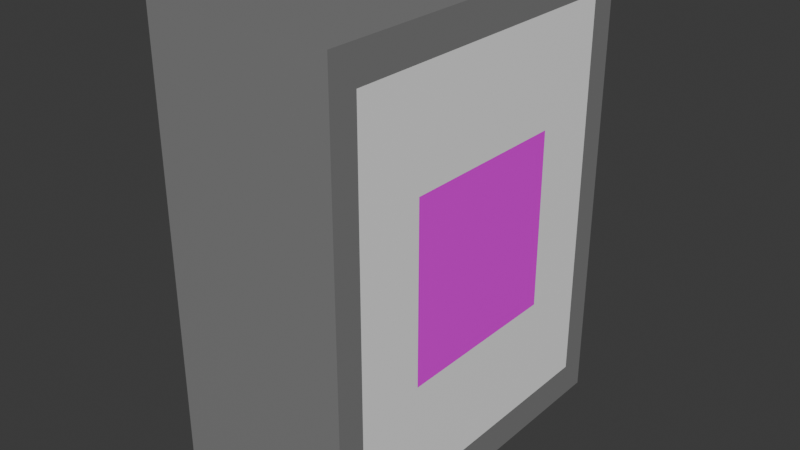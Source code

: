 # Source: shitok.blend  (saved by Blender 4.1.24; exported with 4.5.12 LTS)
import bpy
from mathutils import Matrix  # noqa: F401  (used for matrix-valued properties, if any)

bpy.ops.wm.read_factory_settings(use_empty=True)
scene = bpy.context.scene
scene.name = 'Scene'

# ---- collections
col_collection = bpy.data.collections.new('Collection'); scene.collection.children.link(col_collection)

# ---- images (referenced by path relative to the original .blend; pixels are not part of the script)
import os
ASSET_DIR = os.environ.get("B2B_ASSET_DIR", "")  # directory of the original .blend (textures are referenced by path, not embedded)
HERE = os.path.dirname(os.path.abspath(__file__))  # packed textures are extracted next to this script under _unpacked/

def load_image(name, relpath, width, height, colorspace="sRGB"):
    """Load a texture the original file referenced (path relative to the .blend, or extracted next to this script)."""
    p = next((c for c in (os.path.join(HERE, relpath), os.path.join(ASSET_DIR, relpath)) if relpath and os.path.exists(c)), "")
    if p:
        img = bpy.data.images.load(p, check_existing=True)
        img.name = name
    else:  # same state as the original file: an image datablock whose file is absent (Cycles renders it pink)
        img = bpy.data.images.new(name, width, height)
        img.source = "FILE"
        img.filepath = "//" + (relpath or name)
    img.colorspace_settings.name = colorspace
    return img
img_i__5__png = load_image('i-_5_.png', 'i-_5_.png', 1024, 1024, 'sRGB')
img_photo_2025_03_26_21_34_43_jpg = load_image('photo_2025-03-26_21-34-43.jpg', 'photo_2025-03-26_21-34-43.jpg', 1024, 1024, 'sRGB')

# ---- materials (node trees are filled in below, after node groups)
mat_material = bpy.data.materials.new('Material')
mat_material.alpha_threshold = 0.0
mat_material.roughness = 0.5
mat_material.line_color = (0.0, 0.0, 0.0, 1.0)
mat_material_002 = bpy.data.materials.new('Material.002')
mat_material_003 = bpy.data.materials.new('Material.003')
mat_material_004 = bpy.data.materials.new('Material.004')

# ---- material node trees
mat_material.use_nodes = True; mat_material.node_tree.nodes.clear()
_N = mat_material.node_tree.nodes; _L = mat_material.node_tree.links
n0 = _N.new('ShaderNodeOutputMaterial'); n0.name = 'Material Output'; n0.location = (300, 300)
n1 = _N.new('ShaderNodeBsdfPrincipled'); n1.name = 'Principled BSDF'; n1.location = (10, 300)
n1.inputs[0].default_value = (0.2259, 0.2259, 0.2259, 1.0)
n1.inputs[3].default_value = 1.45
_L.new(n1.outputs[0], n0.inputs[0])
n0.is_active_output = True
mat_material_002.use_nodes = True; mat_material_002.node_tree.nodes.clear()
_N = mat_material_002.node_tree.nodes; _L = mat_material_002.node_tree.links
n0 = _N.new('ShaderNodeBsdfPrincipled'); n0.name = 'Principled BSDF'; n0.location = (10, 300)
n0.inputs[0].default_value = (1.0, 1.0, 1.0, 1.0)
n1 = _N.new('ShaderNodeOutputMaterial'); n1.name = 'Material Output'; n1.location = (300, 300)
_L.new(n0.outputs[0], n1.inputs[0])
n1.is_active_output = True
mat_material_003.use_nodes = True; mat_material_003.node_tree.nodes.clear()
_N = mat_material_003.node_tree.nodes; _L = mat_material_003.node_tree.links
n0 = _N.new('ShaderNodeBsdfPrincipled'); n0.name = 'Principled BSDF'; n0.location = (10, 300)
n1 = _N.new('ShaderNodeOutputMaterial'); n1.name = 'Material Output'; n1.location = (300, 300)
n2 = _N.new('ShaderNodeTexImage'); n2.name = 'Image Texture'; n2.location = (-280, 280)
n2.image = img_i__5__png
_L.new(n0.outputs[0], n1.inputs[0])
_L.new(n2.outputs[0], n0.inputs[0])
n1.is_active_output = True
mat_material_004.use_nodes = True; mat_material_004.node_tree.nodes.clear()
_N = mat_material_004.node_tree.nodes; _L = mat_material_004.node_tree.links
n0 = _N.new('ShaderNodeBsdfPrincipled'); n0.name = 'Principled BSDF'; n0.location = (10, 300)
n1 = _N.new('ShaderNodeOutputMaterial'); n1.name = 'Material Output'; n1.location = (300, 300)
n2 = _N.new('ShaderNodeTexImage'); n2.name = 'Image Texture'; n2.location = (-280, 280)
n2.image = img_photo_2025_03_26_21_34_43_jpg
_L.new(n0.outputs[0], n1.inputs[0])
_L.new(n2.outputs[0], n0.inputs[0])
n1.is_active_output = True

# ---- world
world_world = bpy.data.worlds.new('World'); scene.world = world_world
world_world.use_nodes = True; world_world.node_tree.nodes.clear()
_N = world_world.node_tree.nodes; _L = world_world.node_tree.links
n0 = _N.new('ShaderNodeOutputWorld'); n0.name = 'World Output'; n0.location = (300, 300)
n1 = _N.new('ShaderNodeBackground'); n1.name = 'Background'; n1.location = (10, 300)
n1.inputs[0].default_value = (0.05088, 0.05088, 0.05088, 1.0)
_L.new(n1.outputs[0], n0.inputs[0])
n0.is_active_output = True
world_world.color = (0.05088, 0.05088, 0.05088)
world_world.use_sun_shadow = False
world_world.sun_shadow_jitter_overblur = 0.0

# ---- meshes
me_cube = bpy.data.meshes.new('Cube')
me_cube.from_pydata([(1.0, 0.85, 0.85), (1.0, 0.85, -0.85), (1.0, -0.85, 0.85), (1.0, -0.85, -0.85), (-1.0, 1.0, 1.0), (-1.0, 1.0, -1.0), (-1.0, -1.0, 1.0), (-1.0, -1.0, -1.0), (1.0, 1.0, 1.0), (1.0, 1.0, -1.0), (1.0, -1.0, 1.0), (1.0, -1.0, -1.0), (-0.7961, 0.85, 0.85), (-0.7961, 0.85, -0.85), (-0.7961, -0.85, 0.85), (-0.7961, -0.85, -0.85), (-1.0, 0.3333, -1.0), (-1.0, -0.3333, -1.0), (1.0, 0.3333, 1.0), (1.0, -0.3333, 1.0), (-1.0, -0.3333, 1.0), (-1.0, 0.3333, 1.0), (1.0, -0.3333, -1.0), (1.0, 0.3333, -1.0), (1.0, 0.2833, 0.85), (1.0, -0.2833, 0.85), (1.0, -0.2833, -0.85), (1.0, 0.2833, -0.85), (-0.7961, 0.2833, 0.85), (-0.7961, -0.2833, 0.85), (-0.7961, -0.2833, -0.85), (-0.7961, 0.2833, -0.85), (0.125, 0.2833, 0.85), (0.125, 0.2833, -0.85), (0.125, -0.2833, 0.85), (0.125, -0.2833, -0.85), (1.0, 1.0, 0.3333), (1.0, 1.0, -0.3333), (-1.0, -1.0, -0.3333), (-1.0, -1.0, 0.3333), (1.0, -1.0, 0.3333), (1.0, -1.0, -0.3333), (-1.0, 1.0, 0.3333), (-1.0, 1.0, -0.3333), (1.0, 0.85, 0.2833), (1.0, 0.85, -0.2833), (1.0, -0.85, 0.2833), (1.0, -0.85, -0.2833), (-0.7961, 0.85, 0.2833), (-0.7961, 0.85, -0.2833), (-0.7961, -0.85, 0.2833), (-0.7961, -0.85, -0.2833), (-1.0, -0.3333, 0.3333), (-1.0, -0.3333, -0.3333), (-1.0, 0.3333, 0.3333), (-1.0, 0.3333, -0.3333), (-0.7961, 0.2583, 0.85), (-0.7961, 0.2583, -0.85), (0.125, 0.2583, 0.85), (0.125, 0.2583, -0.85), (-0.7961, 0.3083, 0.85), (-0.7961, 0.3083, -0.85), (0.125, 0.3083, 0.85), (0.125, 0.3083, -0.85), (-0.7961, -0.2583, 0.85), (-0.7961, -0.2583, -0.85), (0.125, -0.2583, 0.85), (0.125, -0.2583, -0.85), (-0.7961, -0.3083, 0.85), (-0.7961, -0.3083, -0.85), (0.125, -0.3083, 0.85), (0.125, -0.3083, -0.85)], [], [(19, 20, 6, 10), (40, 10, 6, 39), (54, 21, 4, 42), (17, 22, 11, 7), (25, 2, 14, 29), (42, 4, 8, 36), (45, 1, 9, 37), (46, 2, 10, 40), (24, 0, 8, 18), (26, 3, 11, 22), (30, 29, 14, 50, 51, 15), (44, 0, 12, 48), (27, 1, 13, 31), (47, 3, 15, 51), (3, 26, 30, 15), (26, 27, 31, 30), (13, 49, 48, 12, 28, 31), (31, 28, 29, 30), (1, 27, 23, 9), (27, 26, 22, 23), (2, 25, 19, 10), (25, 24, 18, 19), (0, 24, 28, 12), (24, 25, 29, 28), (5, 9, 23, 16), (16, 23, 22, 17), (39, 6, 20, 52), (52, 20, 21, 54), (8, 4, 21, 18), (18, 21, 20, 19), (28, 31, 57, 56), (35, 30, 65, 67), (17, 53, 55, 16), (53, 52, 54, 55), (7, 38, 53, 17), (38, 39, 52, 53), (2, 46, 50, 14), (46, 47, 51, 50), (1, 45, 49, 13), (45, 44, 48, 49), (3, 47, 41, 11), (47, 46, 40, 41), (0, 44, 36, 8), (44, 45, 37, 36), (5, 43, 37, 9), (43, 42, 36, 37), (16, 55, 43, 5), (55, 54, 42, 43), (11, 41, 38, 7), (41, 40, 39, 38), (56, 57, 59, 58), (31, 33, 59, 57), (33, 32, 58, 59), (32, 28, 56, 58), (28, 32, 62, 60), (60, 62, 63, 61), (31, 28, 60, 61), (33, 31, 61, 63), (32, 33, 63, 62), (65, 64, 66, 67), (30, 29, 64, 65), (29, 34, 66, 64), (34, 35, 67, 66), (30, 35, 71, 69), (70, 68, 69, 71), (29, 30, 69, 68), (34, 29, 68, 70), (35, 34, 70, 71)])
_uv = me_cube.uv_layers.new(name='UVMap')
_uv.uv.foreach_set('vector', [0.625, 0.6667, 0.875, 0.6667, 0.875, 0.75, 0.625, 0.75, 0.5417, 0.75, 0.625, 0.75, 0.625, 1.0, 0.5417, 1.0, 0.5417, 0.1667, 0.625, 0.1667, 0.625, 0.25, 0.5417, 0.25, 0.125, 0.6667, 0.375, 0.6667, 0.375, 0.75, 0.125, 0.75, 0.6063, 0.6604, 0.6063, 0.7313, 0.6063, 0.7313, 0.6063, 0.6604, 0.5417, 0.25, 0.625, 0.25, 0.625, 0.5, 0.5417, 0.5, 0.4646, 0.5188, 0.3938, 0.5188, 0.375, 0.5, 0.4583, 0.5, 0.5354, 0.7313, 0.6063, 0.7313, 0.625, 0.75, 0.5417, 0.75, 0.6063, 0.5896, 0.6063, 0.5188, 0.625, 0.5, 0.625, 0.5833, 0.3938, 0.6604, 0.3938, 0.7313, 0.375, 0.75, 0.375, 0.6667, 0.3938, 0.6604, 0.6063, 0.6604, 0.6063, 0.7313, 0.5354, 0.7313, 0.4646, 0.7313, 0.3938, 0.7313, 0.5354, 0.5188, 0.6063, 0.5188, 0.6063, 0.5188, 0.5354, 0.5188, 0.3938, 0.5896, 0.3938, 0.5188, 0.3938, 0.5188, 0.3938, 0.5896, 0.4646, 0.7313, 0.3938, 0.7313, 0.3938, 0.7313, 0.4646, 0.7313, 0.3938, 0.7313, 0.3938, 0.6604, 0.3938, 0.6604, 0.3938, 0.7313, 0.3938, 0.6604, 0.3938, 0.5896, 0.3938, 0.5896, 0.3938, 0.6604, 0.3938, 0.5188, 0.4646, 0.5188, 0.5354, 0.5188, 0.6063, 0.5188, 0.6063, 0.5896, 0.3938, 0.5896, 0.3938, 0.5896, 0.6063, 0.5896, 0.6063, 0.6604, 0.3938, 0.6604, 0.3938, 0.5188, 0.3938, 0.5896, 0.375, 0.5833, 0.375, 0.5, 0.3938, 0.5896, 0.3938, 0.6604, 0.375, 0.6667, 0.375, 0.5833, 0.6063, 0.7313, 0.6063, 0.6604, 0.625, 0.6667, 0.625, 0.75, 0.6063, 0.6604, 0.6063, 0.5896, 0.625, 0.5833, 0.625, 0.6667, 0.6063, 0.5188, 0.6063, 0.5896, 0.6063, 0.5896, 0.6063, 0.5188, 0.6063, 0.5896, 0.6063, 0.6604, 0.6063, 0.6604, 0.6063, 0.5896, 0.125, 0.5, 0.375, 0.5, 0.375, 0.5833, 0.125, 0.5833, 0.125, 0.5833, 0.375, 0.5833, 0.375, 0.6667, 0.125, 0.6667, 0.5417, 0.0, 0.625, 0.0, 0.625, 0.08333, 0.5417, 0.08333, 0.5417, 0.08333, 0.625, 0.08333, 0.625, 0.1667, 0.5417, 0.1667, 0.625, 0.5, 0.875, 0.5, 0.875, 0.5833, 0.625, 0.5833, 0.625, 0.5833, 0.875, 0.5833, 0.875, 0.6667, 0.625, 0.6667, 0.6063, 0.5896, 0.3938, 0.5896, 0.3938, 0.5896, 0.6063, 0.5896, 0.0, 0.0, 0.0, 0.0, 0.0, 0.0, 0.0, 0.0, 0.375, 0.08333, 0.4583, 0.08333, 0.4583, 0.1667, 0.375, 0.1667, 0.4583, 0.08333, 0.5417, 0.08333, 0.5417, 0.1667, 0.4583, 0.1667, 0.375, 0.0, 0.4583, 0.0, 0.4583, 0.08333, 0.375, 0.08333, 0.4583, 0.0, 0.5417, 0.0, 0.5417, 0.08333, 0.4583, 0.08333, 0.6063, 0.7313, 0.5354, 0.7313, 0.5354, 0.7313, 0.6063, 0.7313, 0.5354, 0.7313, 0.4646, 0.7313, 0.4646, 0.7313, 0.5354, 0.7313, 0.3938, 0.5188, 0.4646, 0.5188, 0.4646, 0.5188, 0.3938, 0.5188, 0.4646, 0.5188, 0.5354, 0.5188, 0.5354, 0.5188, 0.4646, 0.5188, 0.3938, 0.7313, 0.4646, 0.7313, 0.4583, 0.75, 0.375, 0.75, 0.4646, 0.7313, 0.5354, 0.7313, 0.5417, 0.75, 0.4583, 0.75, 0.6063, 0.5188, 0.5354, 0.5188, 0.5417, 0.5, 0.625, 0.5, 0.5354, 0.5188, 0.4646, 0.5188, 0.4583, 0.5, 0.5417, 0.5, 0.375, 0.25, 0.4583, 0.25, 0.4583, 0.5, 0.375, 0.5, 0.4583, 0.25, 0.5417, 0.25, 0.5417, 0.5, 0.4583, 0.5, 0.375, 0.1667, 0.4583, 0.1667, 0.4583, 0.25, 0.375, 0.25, 0.4583, 0.1667, 0.5417, 0.1667, 0.5417, 0.25, 0.4583, 0.25, 0.375, 0.75, 0.4583, 0.75, 0.4583, 1.0, 0.375, 1.0, 0.4583, 0.75, 0.5417, 0.75, 0.5417, 1.0, 0.4583, 1.0, 0.6063, 0.5896, 0.3938, 0.5896, 0.3938, 0.5896, 0.6063, 0.5896, 0.0, 0.0, 0.0, 0.0, 0.0, 0.0, 0.0, 0.0, 0.0, 0.0, 0.0, 0.0, 0.0, 0.0, 0.0, 0.0, 0.0, 0.0, 0.0, 0.0, 0.0, 0.0, 0.0, 0.0, 0.0, 0.0, 0.0, 0.0, 0.0, 0.0, 0.0, 0.0, 0.0, 0.0, 0.0, 0.0, 0.0, 0.0, 0.0, 0.0, 0.3938, 0.5896, 0.6063, 0.5896, 0.6063, 0.5896, 0.3938, 0.5896, 0.0, 0.0, 0.0, 0.0, 0.0, 0.0, 0.0, 0.0, 0.0, 0.0, 0.0, 0.0, 0.0, 0.0, 0.0, 0.0, 0.3938, 0.6604, 0.6063, 0.6604, 0.6063, 0.6604, 0.3938, 0.6604, 0.3938, 0.6604, 0.6063, 0.6604, 0.6063, 0.6604, 0.3938, 0.6604, 0.0, 0.0, 0.0, 0.0, 0.0, 0.0, 0.0, 0.0, 0.0, 0.0, 0.0, 0.0, 0.0, 0.0, 0.0, 0.0, 0.0, 0.0, 0.0, 0.0, 0.0, 0.0, 0.0, 0.0, 0.0, 0.0, 0.0, 0.0, 0.0, 0.0, 0.0, 0.0, 0.6063, 0.6604, 0.3938, 0.6604, 0.3938, 0.6604, 0.6063, 0.6604, 0.0, 0.0, 0.0, 0.0, 0.0, 0.0, 0.0, 0.0, 0.0, 0.0, 0.0, 0.0, 0.0, 0.0, 0.0, 0.0])
me_cube.materials.append(mat_material)
me_cube.use_mirror_vertex_groups = False
me_cube.update()
me_cube_002 = bpy.data.meshes.new('Cube.002')
me_cube_002.from_pydata([(-0.08154, 0.09538, -0.7546), (-0.08154, 0.09538, 0.7546), (-0.08154, 1.265, -0.7546), (-0.08154, 1.265, 0.7546), (0.0, 0.3, -0.385), (0.0, 0.3, 0.385), (0.0, 1.06, -0.385), (0.0, 1.06, 0.385), (0.0, 1.36, 0.85), (0.0, 1.36, -0.85), (0.0, 0.0, -0.85), (0.0, 0.0, 0.85), (-0.08154, 1.36, -0.85), (-0.08154, 0.0, -0.85), (-0.08154, 0.0, 0.85), (-0.08154, 1.36, 0.85)], [], [(0, 1, 3, 2), (12, 15, 8, 9), (6, 7, 5, 4), (10, 11, 14, 13), (12, 9, 10, 13), (8, 15, 14, 11), (7, 6, 9, 8), (6, 4, 10, 9), (5, 7, 8, 11), (4, 5, 11, 10), (0, 2, 12, 13), (1, 0, 13, 14), (3, 1, 14, 15), (2, 3, 15, 12)])
me_cube_002.polygons.foreach_set('material_index', [2, 0, 1, 0, 0, 0, 0, 0, 0, 0, 0, 0, 0, 0])
_uv = me_cube_002.uv_layers.new(name='UVMap')
_uv.uv.foreach_set('vector', [0.9979, -0.001597, 0.9979, 0.9946, 0.00211, 0.9946, 0.00211, -0.001597, 0.375, 0.25, 0.625, 0.25, 0.625, 0.5, 0.375, 0.5, 0.7648, 0.2252, 0.7648, 0.7748, 0.2222, 0.7748, 0.2222, 0.2252, 0.375, 0.75, 0.625, 0.75, 0.625, 1.0, 0.375, 1.0, 0.125, 0.5, 0.375, 0.5, 0.375, 0.75, 0.125, 0.75, 0.625, 0.5, 0.875, 0.5, 0.875, 0.75, 0.625, 0.75, 0.5809, 0.5551, 0.4191, 0.5551, 0.375, 0.5, 0.625, 0.5, 0.4191, 0.5551, 0.4191, 0.6949, 0.375, 0.75, 0.375, 0.5, 0.5809, 0.6949, 0.5809, 0.5551, 0.625, 0.5, 0.625, 0.75, 0.4191, 0.6949, 0.5809, 0.6949, 0.625, 0.75, 0.375, 0.75, 0.9299, 0.05611, 0.07014, 0.05611, 2.98e-08, 0.0, 1.0, 2.98e-08, 0.9299, 0.9439, 0.9299, 0.05611, 1.0, 2.98e-08, 1.0, 1.0, 0.07014, 0.9439, 0.9299, 0.9439, 1.0, 1.0, 0.0, 1.0, 0.07014, 0.05611, 0.07014, 0.9439, 0.0, 1.0, 2.98e-08, 0.0])
me_cube_002.materials.append(mat_material_002)
me_cube_002.materials.append(mat_material_003)
me_cube_002.materials.append(mat_material_004)
me_cube_002.update()

# ---- objects
ob_cube = bpy.data.objects.new('Cube', me_cube)
ob_cube_001 = bpy.data.objects.new('Cube.001', me_cube_002)

# ---- transforms, parenting, visibility, modifiers, constraints
ob_cube.location = (0.0, 0.0, 1.0)
ob_cube.scale = (0.4, 0.8, 1.0)
ob_cube.lock_rotations_4d = False
ob_cube.empty_display_type = 'ARROWS'
ob_cube.lineart.crease_threshold = 0.0
ob_cube_001.location = (0.4, -0.68, 1.0)

# ---- collection membership
col_collection.objects.link(ob_cube)
col_collection.objects.link(ob_cube_001)

# ---- scene / render settings (as saved in the file)
scene.frame_start = 1; scene.frame_end = 250; scene.frame_set(1)
scene.render.engine = 'BLENDER_EEVEE_NEXT'
scene.cycles.sampling_pattern = 'TABULATED_SOBOL'
scene.eevee.ray_tracing_options.trace_max_roughness = 0.0
bpy.context.view_layer.update()

# ---- added for rendering (the .blend has no active camera and no usable light): camera, sun
cam_auto = bpy.data.cameras.new('AutoCamera')
cam_auto.lens = 50.0
cam_auto.sensor_width = 36.0
cam_auto.clip_end = 1000.0
ob_auto_camera = bpy.data.objects.new('AutoCamera', cam_auto)
scene.collection.objects.link(ob_auto_camera)
ob_auto_camera.location = (2.48264, -2.97917, 2.98611)
ob_auto_camera.rotation_euler = (1.09748, -7.21219e-08, 0.694738)
scene.camera = ob_auto_camera
light_auto_sun = bpy.data.lights.new('AutoSun', 'SUN')
light_auto_sun.energy = 3.0
light_auto_sun.angle = 0.0523599
ob_auto_sun = bpy.data.objects.new('AutoSun', light_auto_sun)
scene.collection.objects.link(ob_auto_sun)
ob_auto_sun.rotation_euler = (0.872665, 0.174533, 0.523599)
bpy.context.view_layer.update()
